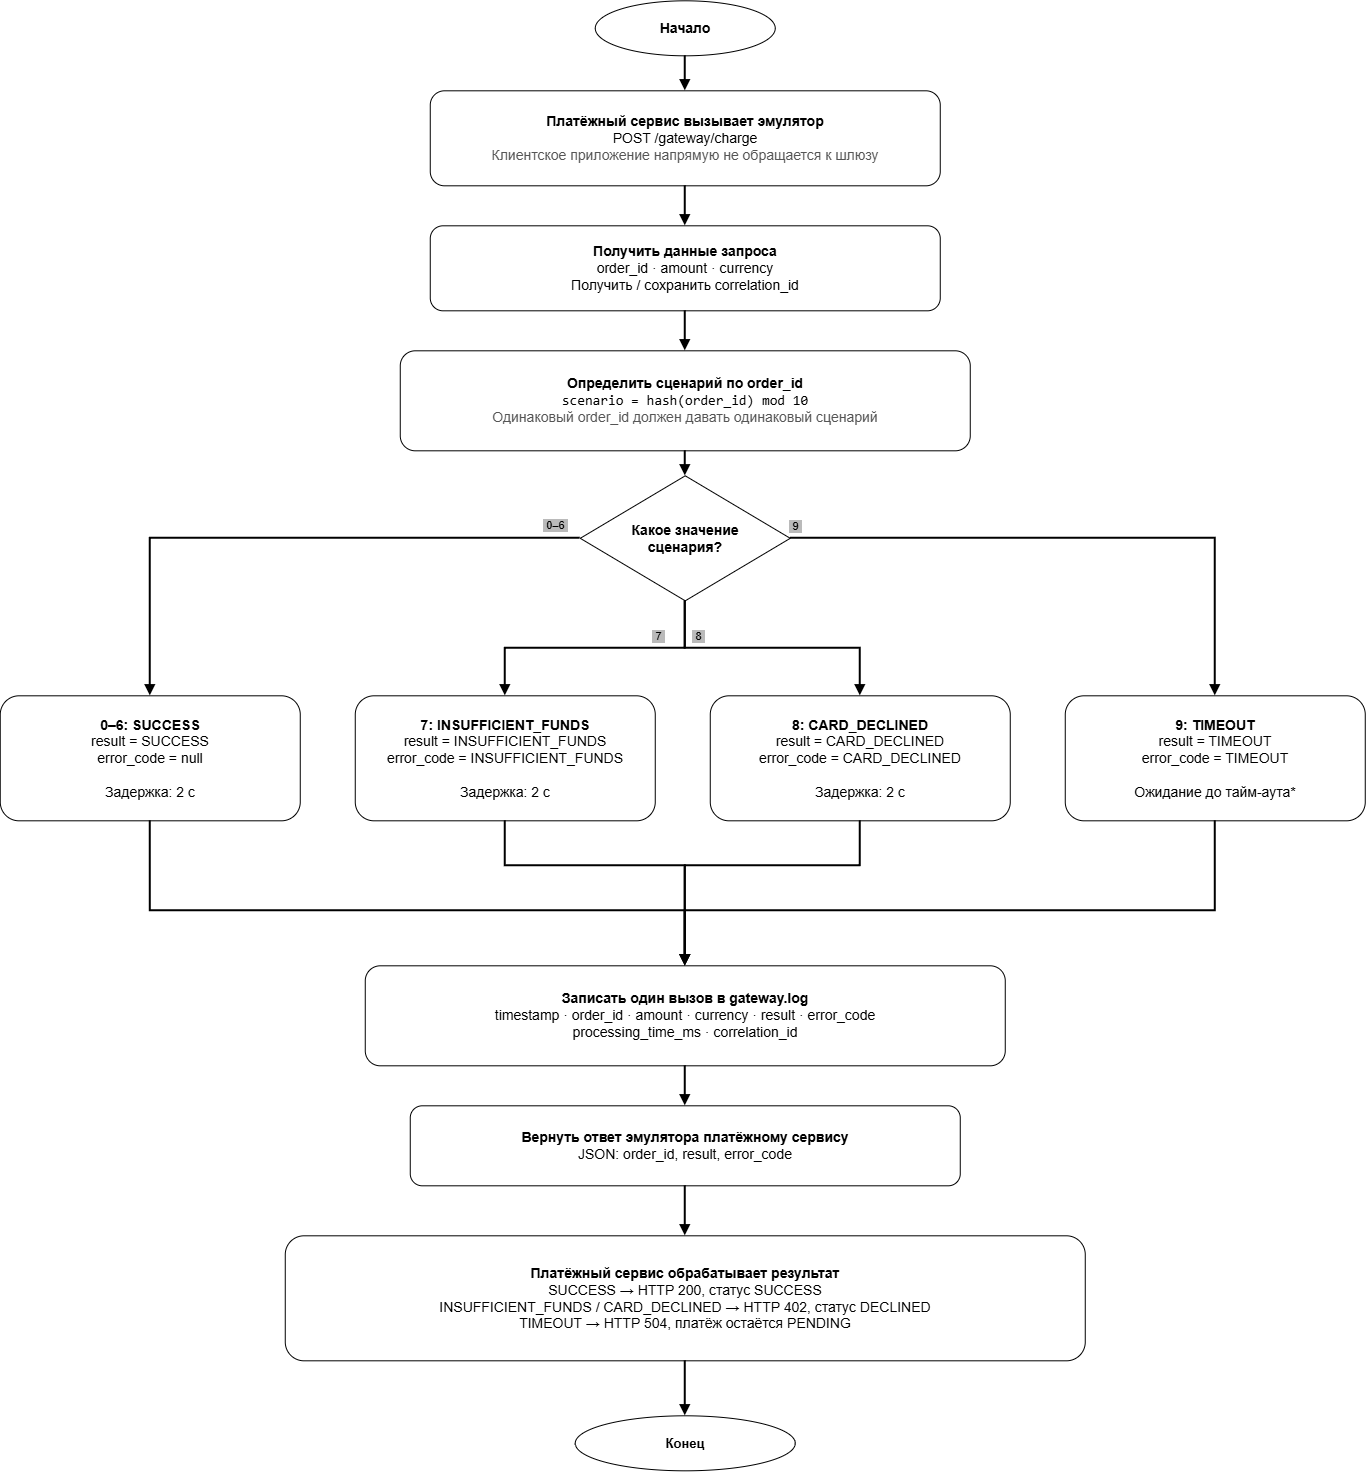

The diagram above was exported from draw.io. Its source (the exported page's mxGraphModel, read from the mxfile embedded in the PNG):
<mxGraphModel dx="1417" dy="936" grid="1" gridSize="10" guides="1" tooltips="1" connect="1" arrows="1" fold="1" page="1" pageScale="1" pageWidth="1500" pageHeight="1550" math="0" shadow="0">
  <root>
    <mxCell id="0" />
    <mxCell id="1" parent="0" />
    <mxCell id="M3RDktzANLkuS5-qs1Zk-5" parent="1" style="ellipse;whiteSpace=wrap;html=1;aspect=fixed;fontStyle=1;fontSize=14;labelBackgroundColor=none;" value="Начало" vertex="1">
      <mxGeometry height="55" width="180" x="1090.7586417362609" y="646.310365874192" as="geometry" />
    </mxCell>
    <mxCell id="M3RDktzANLkuS5-qs1Zk-6" parent="1" style="rounded=1;whiteSpace=wrap;html=1;fontSize=14;spacing=8;labelBackgroundColor=none;" value="&lt;b&gt;Платёжный сервис вызывает эмулятор&lt;/b&gt;&lt;br&gt;POST /gateway/charge&lt;br&gt;&lt;font color=&quot;#555555&quot;&gt;Клиентское приложение напрямую не обращается к шлюзу&lt;/font&gt;" vertex="1">
      <mxGeometry height="95" width="510" x="925.7586417362609" y="736.310365874192" as="geometry" />
    </mxCell>
    <mxCell id="M3RDktzANLkuS5-qs1Zk-7" parent="1" style="rounded=1;whiteSpace=wrap;html=1;fontSize=14;spacing=8;labelBackgroundColor=none;" value="&lt;b&gt;Получить данные запроса&lt;/b&gt;&lt;br&gt;order_id · amount · currency&lt;br&gt;Получить / сохранить correlation_id" vertex="1">
      <mxGeometry height="85" width="510" x="925.7586417362609" y="871.310365874192" as="geometry" />
    </mxCell>
    <mxCell id="M3RDktzANLkuS5-qs1Zk-8" parent="1" style="rounded=1;whiteSpace=wrap;html=1;fontSize=14;spacing=8;labelBackgroundColor=none;" value="&lt;b&gt;Определить сценарий по order_id&lt;/b&gt;&lt;br&gt;&lt;code&gt;scenario = hash(order_id) mod 10&lt;/code&gt;&lt;br&gt;&lt;font color=&quot;#555555&quot;&gt;Одинаковый order_id должен давать одинаковый сценарий&lt;/font&gt;" vertex="1">
      <mxGeometry height="100" width="570" x="895.7586417362609" y="996.310365874192" as="geometry" />
    </mxCell>
    <mxCell id="M3RDktzANLkuS5-qs1Zk-9" parent="1" style="rhombus;whiteSpace=wrap;html=1;fontStyle=1;fontSize=14;labelBackgroundColor=none;" value="Какое значение&lt;br&gt;cценария?" vertex="1">
      <mxGeometry height="125" width="210" x="1075.7586417362609" y="1121.310365874192" as="geometry" />
    </mxCell>
    <mxCell id="M3RDktzANLkuS5-qs1Zk-10" parent="1" style="rounded=1;whiteSpace=wrap;html=1;fontSize=14;spacing=8;labelBackgroundColor=none;" value="&lt;b&gt;0–6: SUCCESS&lt;/b&gt;&lt;br&gt;result = SUCCESS&lt;br&gt;error_code = null&lt;br&gt;&lt;br&gt;Задержка: 2 с" vertex="1">
      <mxGeometry height="125" width="300" x="495.75864173626087" y="1341.310365874192" as="geometry" />
    </mxCell>
    <mxCell id="M3RDktzANLkuS5-qs1Zk-11" parent="1" style="rounded=1;whiteSpace=wrap;html=1;fontSize=14;spacing=8;labelBackgroundColor=none;" value="&lt;b&gt;7: INSUFFICIENT_FUNDS&lt;/b&gt;&lt;br&gt;result = INSUFFICIENT_FUNDS&lt;br&gt;error_code = INSUFFICIENT_FUNDS&lt;br&gt;&lt;br&gt;Задержка: 2 с" vertex="1">
      <mxGeometry height="125" width="300" x="850.7586417362609" y="1341.310365874192" as="geometry" />
    </mxCell>
    <mxCell id="M3RDktzANLkuS5-qs1Zk-12" parent="1" style="rounded=1;whiteSpace=wrap;html=1;fontSize=14;spacing=8;labelBackgroundColor=none;" value="&lt;b&gt;8: CARD_DECLINED&lt;/b&gt;&lt;br&gt;result = CARD_DECLINED&lt;br&gt;error_code = CARD_DECLINED&lt;br&gt;&lt;br&gt;Задержка: 2 с" vertex="1">
      <mxGeometry height="125" width="300" x="1205.7586417362609" y="1341.310365874192" as="geometry" />
    </mxCell>
    <mxCell id="M3RDktzANLkuS5-qs1Zk-13" parent="1" style="rounded=1;whiteSpace=wrap;html=1;fontSize=14;spacing=8;labelBackgroundColor=none;" value="&lt;b&gt;9: TIMEOUT&lt;/b&gt;&lt;br&gt;result = TIMEOUT&lt;br&gt;error_code = TIMEOUT&lt;br&gt;&lt;br&gt;Ожидание до тайм-аута*" vertex="1">
      <mxGeometry height="125" width="300" x="1560.7586417362609" y="1341.310365874192" as="geometry" />
    </mxCell>
    <mxCell id="M3RDktzANLkuS5-qs1Zk-14" parent="1" style="rounded=1;whiteSpace=wrap;html=1;fontSize=14;spacing=8;labelBackgroundColor=none;" value="&lt;b&gt;Записать один вызов в gateway.log&lt;/b&gt;&lt;br&gt;timestamp · order_id · amount · currency · result · error_code&lt;br&gt;processing_time_ms · correlation_id" vertex="1">
      <mxGeometry height="100" width="640" x="860.7586417362609" y="1611.310365874192" as="geometry" />
    </mxCell>
    <mxCell id="M3RDktzANLkuS5-qs1Zk-15" parent="1" style="rounded=1;whiteSpace=wrap;html=1;fontSize=14;spacing=8;labelBackgroundColor=none;" value="&lt;b&gt;Вернуть ответ эмулятора платёжному сервису&lt;/b&gt;&lt;br&gt;JSON: order_id, result, error_code" vertex="1">
      <mxGeometry height="80" width="550" x="905.7586417362609" y="1751.310365874192" as="geometry" />
    </mxCell>
    <mxCell id="M3RDktzANLkuS5-qs1Zk-16" parent="1" style="rounded=1;whiteSpace=wrap;html=1;fontSize=14;spacing=8;labelBackgroundColor=none;" value="&lt;b&gt;Платёжный сервис обрабатывает результат&lt;/b&gt;&lt;br&gt;SUCCESS → HTTP 200, статус SUCCESS&lt;br&gt;INSUFFICIENT_FUNDS / CARD_DECLINED → HTTP 402, статус DECLINED&lt;br&gt;TIMEOUT → HTTP 504, платёж остаётся PENDING" vertex="1">
      <mxGeometry height="125" width="800" x="780.7586417362609" y="1881.310365874192" as="geometry" />
    </mxCell>
    <mxCell id="M3RDktzANLkuS5-qs1Zk-17" parent="1" style="ellipse;whiteSpace=wrap;html=1;aspect=fixed;fontStyle=1;fontSize=13;labelBackgroundColor=none;" value="Конец" vertex="1">
      <mxGeometry height="55" width="220" x="1070.7586417362609" y="2061.310365874192" as="geometry" />
    </mxCell>
    <mxCell id="M3RDktzANLkuS5-qs1Zk-18" edge="1" parent="1" source="M3RDktzANLkuS5-qs1Zk-5" style="edgeStyle=orthogonalEdgeStyle;rounded=0;orthogonalLoop=1;jettySize=auto;html=1;endArrow=block;endFill=1;strokeWidth=2;curved=0;labelBackgroundColor=none;fontColor=default;" target="M3RDktzANLkuS5-qs1Zk-6" value="">
      <mxGeometry relative="1" as="geometry" />
    </mxCell>
    <mxCell id="M3RDktzANLkuS5-qs1Zk-19" edge="1" parent="1" source="M3RDktzANLkuS5-qs1Zk-6" style="edgeStyle=orthogonalEdgeStyle;rounded=0;orthogonalLoop=1;jettySize=auto;html=1;endArrow=block;endFill=1;strokeWidth=2;curved=0;labelBackgroundColor=none;fontColor=default;" target="M3RDktzANLkuS5-qs1Zk-7" value="">
      <mxGeometry relative="1" as="geometry" />
    </mxCell>
    <mxCell id="M3RDktzANLkuS5-qs1Zk-20" edge="1" parent="1" source="M3RDktzANLkuS5-qs1Zk-7" style="edgeStyle=orthogonalEdgeStyle;rounded=0;orthogonalLoop=1;jettySize=auto;html=1;endArrow=block;endFill=1;strokeWidth=2;curved=0;labelBackgroundColor=none;fontColor=default;" target="M3RDktzANLkuS5-qs1Zk-8" value="">
      <mxGeometry relative="1" as="geometry" />
    </mxCell>
    <mxCell id="M3RDktzANLkuS5-qs1Zk-21" edge="1" parent="1" source="M3RDktzANLkuS5-qs1Zk-8" style="edgeStyle=orthogonalEdgeStyle;rounded=0;orthogonalLoop=1;jettySize=auto;html=1;endArrow=block;endFill=1;strokeWidth=2;curved=0;labelBackgroundColor=none;fontColor=default;" target="M3RDktzANLkuS5-qs1Zk-9" value="">
      <mxGeometry relative="1" as="geometry" />
    </mxCell>
    <mxCell id="M3RDktzANLkuS5-qs1Zk-22" edge="1" parent="1" source="M3RDktzANLkuS5-qs1Zk-9" style="edgeStyle=orthogonalEdgeStyle;rounded=0;html=1;endArrow=block;endFill=1;strokeWidth=2;exitX=0;exitY=0.5;exitDx=0;exitDy=0;curved=0;labelBackgroundColor=light-dark(#bababa, #ededed);fontColor=default;fontFamily=Helvetica;fontSize=11;fontStyle=0;align=center;verticalAlign=middle;labelBorderColor=none;" target="M3RDktzANLkuS5-qs1Zk-10" value="&amp;nbsp;0–6&amp;nbsp;">
      <mxGeometry relative="1" x="-0.9149" y="-13" as="geometry">
        <mxPoint as="offset" />
      </mxGeometry>
    </mxCell>
    <mxCell id="M3RDktzANLkuS5-qs1Zk-23" edge="1" parent="1" source="M3RDktzANLkuS5-qs1Zk-9" style="edgeStyle=orthogonalEdgeStyle;rounded=0;html=1;endArrow=block;endFill=1;strokeWidth=2;curved=0;labelBackgroundColor=light-dark(#bababa, #ededed);fontColor=default;fontFamily=Helvetica;fontSize=11;fontStyle=0;align=center;verticalAlign=middle;labelBorderColor=none;" target="M3RDktzANLkuS5-qs1Zk-11" value="&amp;nbsp;7&amp;nbsp;">
      <mxGeometry relative="1" x="-0.4706" y="-13" as="geometry">
        <mxPoint x="-1" y="1" as="offset" />
      </mxGeometry>
    </mxCell>
    <mxCell id="M3RDktzANLkuS5-qs1Zk-24" edge="1" parent="1" source="M3RDktzANLkuS5-qs1Zk-9" style="edgeStyle=orthogonalEdgeStyle;rounded=0;html=1;endArrow=block;endFill=1;strokeWidth=2;curved=0;labelBackgroundColor=light-dark(#bababa, #ededed);fontColor=default;fontFamily=Helvetica;fontSize=11;fontStyle=0;align=center;verticalAlign=middle;labelBorderColor=none;" target="M3RDktzANLkuS5-qs1Zk-12" value="&amp;nbsp;8&amp;nbsp;">
      <mxGeometry relative="1" x="-0.54" y="13" as="geometry">
        <mxPoint x="-1" y="1" as="offset" />
      </mxGeometry>
    </mxCell>
    <mxCell id="M3RDktzANLkuS5-qs1Zk-25" edge="1" parent="1" style="edgeStyle=orthogonalEdgeStyle;rounded=0;html=1;endArrow=block;endFill=1;strokeWidth=2;exitX=1;exitY=0.5;exitDx=0;exitDy=0;curved=0;labelBackgroundColor=light-dark(#bababa, #ededed);fontColor=default;textShadow=0;labelBorderColor=none;entryX=0.5;entryY=0;entryDx=0;entryDy=0;" target="M3RDktzANLkuS5-qs1Zk-13" value="&amp;nbsp;9&amp;nbsp;">
      <mxGeometry relative="1" x="-0.9828" y="12" as="geometry">
        <mxPoint as="offset" />
        <mxPoint x="1285.7586417362609" y="1183.810365874192" as="sourcePoint" />
        <mxPoint x="1714.958641736261" y="1351.310365874192" as="targetPoint" />
      </mxGeometry>
    </mxCell>
    <mxCell id="M3RDktzANLkuS5-qs1Zk-26" edge="1" parent="1" source="M3RDktzANLkuS5-qs1Zk-10" style="edgeStyle=orthogonalEdgeStyle;rounded=0;orthogonalLoop=1;jettySize=auto;html=1;endArrow=block;endFill=1;strokeWidth=2;curved=0;labelBackgroundColor=none;fontColor=default;entryX=0.5;entryY=0;entryDx=0;entryDy=0;exitX=0.5;exitY=1;exitDx=0;exitDy=0;" target="M3RDktzANLkuS5-qs1Zk-14" value="">
      <mxGeometry relative="1" x="-0.2882" as="geometry">
        <Array as="points">
          <mxPoint x="645.7586417362609" y="1556.310365874192" />
          <mxPoint x="1180.7586417362609" y="1556.310365874192" />
        </Array>
        <mxPoint x="645.7586417362609" y="1361.310365874192" as="sourcePoint" />
        <mxPoint x="1190.7586417362609" y="1721.310365874192" as="targetPoint" />
      </mxGeometry>
    </mxCell>
    <mxCell id="M3RDktzANLkuS5-qs1Zk-27" edge="1" parent="1" source="M3RDktzANLkuS5-qs1Zk-11" style="edgeStyle=orthogonalEdgeStyle;rounded=0;orthogonalLoop=1;jettySize=auto;html=1;endArrow=block;endFill=1;strokeWidth=2;curved=0;labelBackgroundColor=none;fontColor=default;" target="M3RDktzANLkuS5-qs1Zk-14" value="">
      <mxGeometry relative="1" as="geometry">
        <Array as="points">
          <mxPoint x="1000.7586417362609" y="1511.310365874192" />
          <mxPoint x="1180.7586417362609" y="1511.310365874192" />
        </Array>
      </mxGeometry>
    </mxCell>
    <mxCell id="M3RDktzANLkuS5-qs1Zk-28" edge="1" parent="1" source="M3RDktzANLkuS5-qs1Zk-12" style="edgeStyle=orthogonalEdgeStyle;rounded=0;orthogonalLoop=1;jettySize=auto;html=1;endArrow=block;endFill=1;strokeWidth=2;curved=0;labelBackgroundColor=none;fontColor=default;" target="M3RDktzANLkuS5-qs1Zk-14" value="">
      <mxGeometry relative="1" as="geometry">
        <Array as="points">
          <mxPoint x="1355.7586417362609" y="1511.310365874192" />
          <mxPoint x="1180.7586417362609" y="1511.310365874192" />
        </Array>
      </mxGeometry>
    </mxCell>
    <mxCell id="M3RDktzANLkuS5-qs1Zk-29" edge="1" parent="1" source="M3RDktzANLkuS5-qs1Zk-13" style="edgeStyle=orthogonalEdgeStyle;rounded=0;orthogonalLoop=1;jettySize=auto;html=1;endArrow=block;endFill=1;strokeWidth=2;curved=0;labelBackgroundColor=none;fontColor=default;entryX=0.5;entryY=0;entryDx=0;entryDy=0;exitX=0.5;exitY=1;exitDx=0;exitDy=0;" target="M3RDktzANLkuS5-qs1Zk-14" value="">
      <mxGeometry relative="1" x="-0.0133" as="geometry">
        <Array as="points">
          <mxPoint x="1710.8" y="1556.3" />
          <mxPoint x="1180.8" y="1556.3" />
        </Array>
        <mxPoint x="1710.7586417362609" y="1461.310365874192" as="sourcePoint" />
        <mxPoint x="1180.7586417362609" y="1726.310365874192" as="targetPoint" />
      </mxGeometry>
    </mxCell>
    <mxCell id="M3RDktzANLkuS5-qs1Zk-30" edge="1" parent="1" source="M3RDktzANLkuS5-qs1Zk-14" style="edgeStyle=orthogonalEdgeStyle;rounded=0;orthogonalLoop=1;jettySize=auto;html=1;endArrow=block;endFill=1;strokeWidth=2;labelBackgroundColor=none;fontColor=default;curved=0;" target="M3RDktzANLkuS5-qs1Zk-15" value="">
      <mxGeometry relative="1" as="geometry" />
    </mxCell>
    <mxCell id="M3RDktzANLkuS5-qs1Zk-31" edge="1" parent="1" source="M3RDktzANLkuS5-qs1Zk-15" style="edgeStyle=orthogonalEdgeStyle;rounded=0;orthogonalLoop=1;jettySize=auto;html=1;endArrow=block;endFill=1;strokeWidth=2;labelBackgroundColor=none;fontColor=default;curved=0;" target="M3RDktzANLkuS5-qs1Zk-16" value="">
      <mxGeometry relative="1" as="geometry" />
    </mxCell>
    <mxCell id="M3RDktzANLkuS5-qs1Zk-32" edge="1" parent="1" source="M3RDktzANLkuS5-qs1Zk-16" style="edgeStyle=orthogonalEdgeStyle;rounded=0;orthogonalLoop=1;jettySize=auto;html=1;endArrow=block;endFill=1;strokeWidth=2;labelBackgroundColor=none;fontColor=default;curved=0;" target="M3RDktzANLkuS5-qs1Zk-17" value="">
      <mxGeometry relative="1" as="geometry" />
    </mxCell>
  </root>
</mxGraphModel>